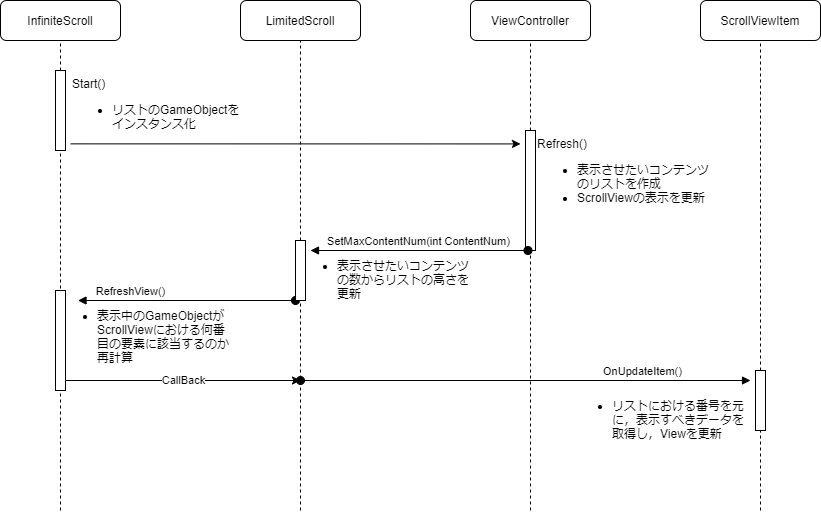

The diagram above was exported from draw.io. Its source (the exported page's mxGraphModel, read from the mxfile embedded in the PNG):
<mxGraphModel dx="1718" dy="1021" grid="1" gridSize="10" guides="1" tooltips="1" connect="1" arrows="1" fold="1" page="1" pageScale="1" pageWidth="827" pageHeight="1169" math="0" shadow="0">
  <root>
    <mxCell id="IFoiuSHbRBfoYS9vbJ1A-0" />
    <mxCell id="IFoiuSHbRBfoYS9vbJ1A-1" parent="IFoiuSHbRBfoYS9vbJ1A-0" />
    <mxCell id="uNzU7zmVLvwBMaxa8i1f-0" value="InfiniteScroll" style="rounded=1;whiteSpace=wrap;html=1;labelBackgroundColor=default;strokeColor=default;fillColor=default;" vertex="1" parent="IFoiuSHbRBfoYS9vbJ1A-1">
      <mxGeometry x="40" y="90" width="120" height="40" as="geometry" />
    </mxCell>
    <mxCell id="uNzU7zmVLvwBMaxa8i1f-1" value="LimitedScroll&lt;span style=&quot;color: rgba(0 , 0 , 0 , 0) ; font-family: monospace ; font-size: 0px ; background-color: rgb(248 , 249 , 250)&quot;&gt;%3CmxGraphModel%3E%3Croot%3E%3CmxCell%20id%3D%220%22%2F%3E%3CmxCell%20id%3D%221%22%20parent%3D%220%22%2F%3E%3CmxCell%20id%3D%222%22%20value%3D%22InfiniteScroll%22%20style%3D%22rounded%3D1%3BwhiteSpace%3Dwrap%3Bhtml%3D1%3BlabelBackgroundColor%3Ddefault%3BstrokeColor%3Ddefault%3BfillColor%3Ddefault%3B%22%20vertex%3D%221%22%20parent%3D%221%22%3E%3CmxGeometry%20x%3D%2240%22%20y%3D%2270%22%20width%3D%22120%22%20height%3D%2240%22%20as%3D%22geometry%22%2F%3E%3C%2FmxCell%3E%3C%2Froot%3E%3C%2FmxGraphModel%3E&lt;/span&gt;" style="rounded=1;whiteSpace=wrap;html=1;labelBackgroundColor=default;strokeColor=default;fillColor=default;" vertex="1" parent="IFoiuSHbRBfoYS9vbJ1A-1">
      <mxGeometry x="280" y="90" width="120" height="40" as="geometry" />
    </mxCell>
    <mxCell id="uNzU7zmVLvwBMaxa8i1f-2" value="ViewController" style="rounded=1;whiteSpace=wrap;html=1;labelBackgroundColor=default;strokeColor=default;fillColor=default;" vertex="1" parent="IFoiuSHbRBfoYS9vbJ1A-1">
      <mxGeometry x="510" y="90" width="120" height="40" as="geometry" />
    </mxCell>
    <mxCell id="uNzU7zmVLvwBMaxa8i1f-3" value="ScrollViewItem" style="rounded=1;whiteSpace=wrap;html=1;labelBackgroundColor=default;strokeColor=default;fillColor=default;" vertex="1" parent="IFoiuSHbRBfoYS9vbJ1A-1">
      <mxGeometry x="740" y="90" width="120" height="40" as="geometry" />
    </mxCell>
    <mxCell id="uNzU7zmVLvwBMaxa8i1f-4" value="" style="endArrow=none;dashed=1;html=1;rounded=0;entryX=0.5;entryY=1;entryDx=0;entryDy=0;startArrow=none;" edge="1" parent="IFoiuSHbRBfoYS9vbJ1A-1" source="uNzU7zmVLvwBMaxa8i1f-10" target="uNzU7zmVLvwBMaxa8i1f-0">
      <mxGeometry width="50" height="50" relative="1" as="geometry">
        <mxPoint x="100" y="1080" as="sourcePoint" />
        <mxPoint x="440" y="600" as="targetPoint" />
      </mxGeometry>
    </mxCell>
    <mxCell id="uNzU7zmVLvwBMaxa8i1f-5" value="" style="endArrow=none;dashed=1;html=1;rounded=0;startArrow=none;" edge="1" parent="IFoiuSHbRBfoYS9vbJ1A-1" source="uNzU7zmVLvwBMaxa8i1f-20">
      <mxGeometry width="50" height="50" relative="1" as="geometry">
        <mxPoint x="339.5" y="1080" as="sourcePoint" />
        <mxPoint x="340" y="130" as="targetPoint" />
      </mxGeometry>
    </mxCell>
    <mxCell id="uNzU7zmVLvwBMaxa8i1f-6" value="" style="endArrow=none;dashed=1;html=1;rounded=0;startArrow=none;" edge="1" parent="IFoiuSHbRBfoYS9vbJ1A-1" source="uNzU7zmVLvwBMaxa8i1f-16">
      <mxGeometry width="50" height="50" relative="1" as="geometry">
        <mxPoint x="569.5" y="1080" as="sourcePoint" />
        <mxPoint x="570" y="130" as="targetPoint" />
      </mxGeometry>
    </mxCell>
    <mxCell id="uNzU7zmVLvwBMaxa8i1f-7" value="" style="endArrow=none;dashed=1;html=1;rounded=0;startArrow=none;" edge="1" parent="IFoiuSHbRBfoYS9vbJ1A-1" source="uNzU7zmVLvwBMaxa8i1f-28">
      <mxGeometry width="50" height="50" relative="1" as="geometry">
        <mxPoint x="799.5" y="1080" as="sourcePoint" />
        <mxPoint x="800" y="130" as="targetPoint" />
      </mxGeometry>
    </mxCell>
    <mxCell id="uNzU7zmVLvwBMaxa8i1f-10" value="" style="rounded=0;whiteSpace=wrap;html=1;labelBackgroundColor=default;strokeColor=default;fillColor=default;" vertex="1" parent="IFoiuSHbRBfoYS9vbJ1A-1">
      <mxGeometry x="95" y="160" width="10" height="80" as="geometry" />
    </mxCell>
    <mxCell id="uNzU7zmVLvwBMaxa8i1f-11" value="" style="endArrow=none;dashed=1;html=1;rounded=0;entryX=0.5;entryY=1;entryDx=0;entryDy=0;" edge="1" parent="IFoiuSHbRBfoYS9vbJ1A-1" target="uNzU7zmVLvwBMaxa8i1f-10">
      <mxGeometry width="50" height="50" relative="1" as="geometry">
        <mxPoint x="100" y="600" as="sourcePoint" />
        <mxPoint x="100" y="110" as="targetPoint" />
      </mxGeometry>
    </mxCell>
    <mxCell id="uNzU7zmVLvwBMaxa8i1f-13" value="Start()&lt;br&gt;&lt;ul&gt;&lt;li&gt;リストのGameObjectをインスタンス化&lt;/li&gt;&lt;/ul&gt;" style="text;html=1;strokeColor=none;fillColor=none;align=left;verticalAlign=top;whiteSpace=wrap;rounded=0;labelBackgroundColor=default;" vertex="1" parent="IFoiuSHbRBfoYS9vbJ1A-1">
      <mxGeometry x="110" y="160" width="170" height="60" as="geometry" />
    </mxCell>
    <mxCell id="uNzU7zmVLvwBMaxa8i1f-15" value="" style="edgeStyle=segmentEdgeStyle;endArrow=classic;html=1;rounded=0;exitX=1.5;exitY=0.917;exitDx=0;exitDy=0;exitPerimeter=0;" edge="1" parent="IFoiuSHbRBfoYS9vbJ1A-1" source="uNzU7zmVLvwBMaxa8i1f-10">
      <mxGeometry width="50" height="50" relative="1" as="geometry">
        <mxPoint x="300" y="250" as="sourcePoint" />
        <mxPoint x="560" y="233" as="targetPoint" />
      </mxGeometry>
    </mxCell>
    <mxCell id="uNzU7zmVLvwBMaxa8i1f-16" value="" style="rounded=0;whiteSpace=wrap;html=1;labelBackgroundColor=default;strokeColor=default;fillColor=default;" vertex="1" parent="IFoiuSHbRBfoYS9vbJ1A-1">
      <mxGeometry x="565" y="220" width="10" height="120" as="geometry" />
    </mxCell>
    <mxCell id="uNzU7zmVLvwBMaxa8i1f-17" value="" style="endArrow=none;dashed=1;html=1;rounded=0;entryX=0.5;entryY=1;entryDx=0;entryDy=0;" edge="1" parent="IFoiuSHbRBfoYS9vbJ1A-1" target="uNzU7zmVLvwBMaxa8i1f-16">
      <mxGeometry width="50" height="50" relative="1" as="geometry">
        <mxPoint x="570" y="600" as="sourcePoint" />
        <mxPoint x="569.5" y="110" as="targetPoint" />
      </mxGeometry>
    </mxCell>
    <mxCell id="uNzU7zmVLvwBMaxa8i1f-18" value="Refresh()&lt;br&gt;&lt;ul&gt;&lt;li&gt;表示させたいコンテンツのリストを作成&lt;/li&gt;&lt;li&gt;ScrollViewの表示を更新&lt;/li&gt;&lt;/ul&gt;" style="text;html=1;strokeColor=none;fillColor=none;align=left;verticalAlign=top;whiteSpace=wrap;rounded=0;labelBackgroundColor=default;" vertex="1" parent="IFoiuSHbRBfoYS9vbJ1A-1">
      <mxGeometry x="575" y="220" width="185" height="80" as="geometry" />
    </mxCell>
    <mxCell id="uNzU7zmVLvwBMaxa8i1f-19" value="SetMaxContentNum(int ContentNum)" style="html=1;verticalAlign=bottom;startArrow=oval;startFill=1;endArrow=block;startSize=8;rounded=0;exitX=0.25;exitY=1;exitDx=0;exitDy=0;" edge="1" parent="IFoiuSHbRBfoYS9vbJ1A-1" source="uNzU7zmVLvwBMaxa8i1f-16">
      <mxGeometry width="60" relative="1" as="geometry">
        <mxPoint x="300" y="230" as="sourcePoint" />
        <mxPoint x="350" y="340" as="targetPoint" />
      </mxGeometry>
    </mxCell>
    <mxCell id="uNzU7zmVLvwBMaxa8i1f-21" value="&lt;ul style=&quot;color: rgb(0 , 0 , 0) ; font-family: &amp;#34;helvetica&amp;#34; ; font-size: 12px ; font-style: normal ; font-weight: 400 ; letter-spacing: normal ; text-align: left ; text-indent: 0px ; text-transform: none ; word-spacing: 0px&quot;&gt;&lt;li&gt;&lt;span style=&quot;font-family: &amp;#34;helvetica&amp;#34;&quot;&gt;表示させたいコンテンツの数からリストの高さを更新&lt;/span&gt;&lt;/li&gt;&lt;/ul&gt;" style="text;whiteSpace=wrap;html=1;" vertex="1" parent="IFoiuSHbRBfoYS9vbJ1A-1">
      <mxGeometry x="335" y="330" width="175" height="80" as="geometry" />
    </mxCell>
    <mxCell id="uNzU7zmVLvwBMaxa8i1f-22" value="RefreshView()" style="html=1;verticalAlign=bottom;startArrow=oval;startFill=1;endArrow=block;startSize=8;rounded=0;exitX=0.25;exitY=1;exitDx=0;exitDy=0;" edge="1" parent="IFoiuSHbRBfoYS9vbJ1A-1">
      <mxGeometry x="0.5172" width="60" relative="1" as="geometry">
        <mxPoint x="335" y="390" as="sourcePoint" />
        <mxPoint x="117.5" y="390" as="targetPoint" />
        <mxPoint as="offset" />
      </mxGeometry>
    </mxCell>
    <mxCell id="uNzU7zmVLvwBMaxa8i1f-23" value="&lt;ul style=&quot;color: rgb(0 , 0 , 0) ; font-family: &amp;#34;helvetica&amp;#34; ; font-size: 12px ; font-style: normal ; font-weight: 400 ; letter-spacing: normal ; text-align: left ; text-indent: 0px ; text-transform: none ; word-spacing: 0px&quot;&gt;&lt;li&gt;&lt;span style=&quot;font-family: &amp;#34;helvetica&amp;#34;&quot;&gt;表示中のGameObjectがScrollViewにおける何番目の要素に該当するのか再計算&lt;/span&gt;&lt;/li&gt;&lt;/ul&gt;" style="text;whiteSpace=wrap;html=1;" vertex="1" parent="IFoiuSHbRBfoYS9vbJ1A-1">
      <mxGeometry x="95" y="380" width="175" height="80" as="geometry" />
    </mxCell>
    <mxCell id="uNzU7zmVLvwBMaxa8i1f-25" value="" style="rounded=0;whiteSpace=wrap;html=1;labelBackgroundColor=default;strokeColor=default;fillColor=default;" vertex="1" parent="IFoiuSHbRBfoYS9vbJ1A-1">
      <mxGeometry x="95" y="380" width="10" height="100" as="geometry" />
    </mxCell>
    <mxCell id="uNzU7zmVLvwBMaxa8i1f-28" value="" style="rounded=0;whiteSpace=wrap;html=1;labelBackgroundColor=default;strokeColor=default;fillColor=default;" vertex="1" parent="IFoiuSHbRBfoYS9vbJ1A-1">
      <mxGeometry x="795" y="460" width="10" height="60" as="geometry" />
    </mxCell>
    <mxCell id="uNzU7zmVLvwBMaxa8i1f-29" value="" style="endArrow=none;dashed=1;html=1;rounded=0;entryX=0.5;entryY=1;entryDx=0;entryDy=0;" edge="1" parent="IFoiuSHbRBfoYS9vbJ1A-1" target="uNzU7zmVLvwBMaxa8i1f-28">
      <mxGeometry width="50" height="50" relative="1" as="geometry">
        <mxPoint x="800" y="600" as="sourcePoint" />
        <mxPoint x="799.5" y="110" as="targetPoint" />
      </mxGeometry>
    </mxCell>
    <mxCell id="uNzU7zmVLvwBMaxa8i1f-30" value="" style="endArrow=classic;html=1;rounded=0;" edge="1" parent="IFoiuSHbRBfoYS9vbJ1A-1">
      <mxGeometry relative="1" as="geometry">
        <mxPoint x="105" y="470" as="sourcePoint" />
        <mxPoint x="340" y="470" as="targetPoint" />
      </mxGeometry>
    </mxCell>
    <mxCell id="uNzU7zmVLvwBMaxa8i1f-31" value="CallBack" style="edgeLabel;resizable=0;html=1;align=center;verticalAlign=middle;labelBackgroundColor=default;strokeColor=default;fillColor=default;" connectable="0" vertex="1" parent="uNzU7zmVLvwBMaxa8i1f-30">
      <mxGeometry relative="1" as="geometry" />
    </mxCell>
    <mxCell id="uNzU7zmVLvwBMaxa8i1f-32" value="" style="edgeLabel;resizable=0;html=1;align=left;verticalAlign=bottom;labelBackgroundColor=default;strokeColor=default;fillColor=default;" connectable="0" vertex="1" parent="uNzU7zmVLvwBMaxa8i1f-30">
      <mxGeometry x="-1" relative="1" as="geometry" />
    </mxCell>
    <mxCell id="uNzU7zmVLvwBMaxa8i1f-39" value="OnUpdateItem()" style="html=1;verticalAlign=bottom;startArrow=oval;startFill=1;endArrow=block;startSize=8;rounded=0;" edge="1" parent="IFoiuSHbRBfoYS9vbJ1A-1">
      <mxGeometry x="0.5172" width="60" relative="1" as="geometry">
        <mxPoint x="340" y="470" as="sourcePoint" />
        <mxPoint x="790" y="470" as="targetPoint" />
        <mxPoint as="offset" />
      </mxGeometry>
    </mxCell>
    <mxCell id="uNzU7zmVLvwBMaxa8i1f-40" value="&lt;ul style=&quot;color: rgb(0 , 0 , 0) ; font-family: &amp;#34;helvetica&amp;#34; ; font-size: 12px ; font-style: normal ; font-weight: 400 ; letter-spacing: normal ; text-align: left ; text-indent: 0px ; text-transform: none ; word-spacing: 0px&quot;&gt;&lt;li&gt;リストにおける番号を元に，表示すべきデータを取得し，Viewを更新&lt;/li&gt;&lt;/ul&gt;" style="text;whiteSpace=wrap;html=1;" vertex="1" parent="IFoiuSHbRBfoYS9vbJ1A-1">
      <mxGeometry x="610" y="470" width="175" height="80" as="geometry" />
    </mxCell>
    <mxCell id="uNzU7zmVLvwBMaxa8i1f-20" value="" style="rounded=0;whiteSpace=wrap;html=1;labelBackgroundColor=default;strokeColor=default;fillColor=default;" vertex="1" parent="IFoiuSHbRBfoYS9vbJ1A-1">
      <mxGeometry x="335" y="330" width="10" height="60" as="geometry" />
    </mxCell>
    <mxCell id="uNzU7zmVLvwBMaxa8i1f-42" value="" style="endArrow=none;dashed=1;html=1;rounded=0;entryX=0.5;entryY=1;entryDx=0;entryDy=0;" edge="1" parent="IFoiuSHbRBfoYS9vbJ1A-1" target="uNzU7zmVLvwBMaxa8i1f-20">
      <mxGeometry width="50" height="50" relative="1" as="geometry">
        <mxPoint x="340" y="600" as="sourcePoint" />
        <mxPoint x="339.4999999999998" y="110" as="targetPoint" />
      </mxGeometry>
    </mxCell>
  </root>
</mxGraphModel>